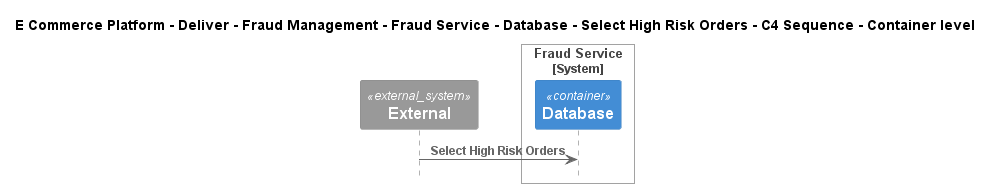

The diagram above was rendered by PlantUML. Its source (embedded in the PNG):
@startuml
!include ..\..\..\..\..\..\..\..\..\.c4s\C4_Sequence.puml

title E Commerce Platform - Deliver - Fraud Management - Fraud Service - Database - Select High Risk Orders - C4 Sequence - Container level

System_Ext(C4InterFlow.SoftwareSystems.ExternalSystem, "External", "")

System_Boundary(ECommercePlatform.Deliver.FraudManagement.SoftwareSystems.FraudService, "Fraud Service")
    Container(ECommercePlatform.Deliver.FraudManagement.SoftwareSystems.FraudService.Containers.Database, "Database", "", "")
Boundary_End()

Rel(C4InterFlow.SoftwareSystems.ExternalSystem, ECommercePlatform.Deliver.FraudManagement.SoftwareSystems.FraudService.Containers.Database, "Select High Risk Orders")


@enduml